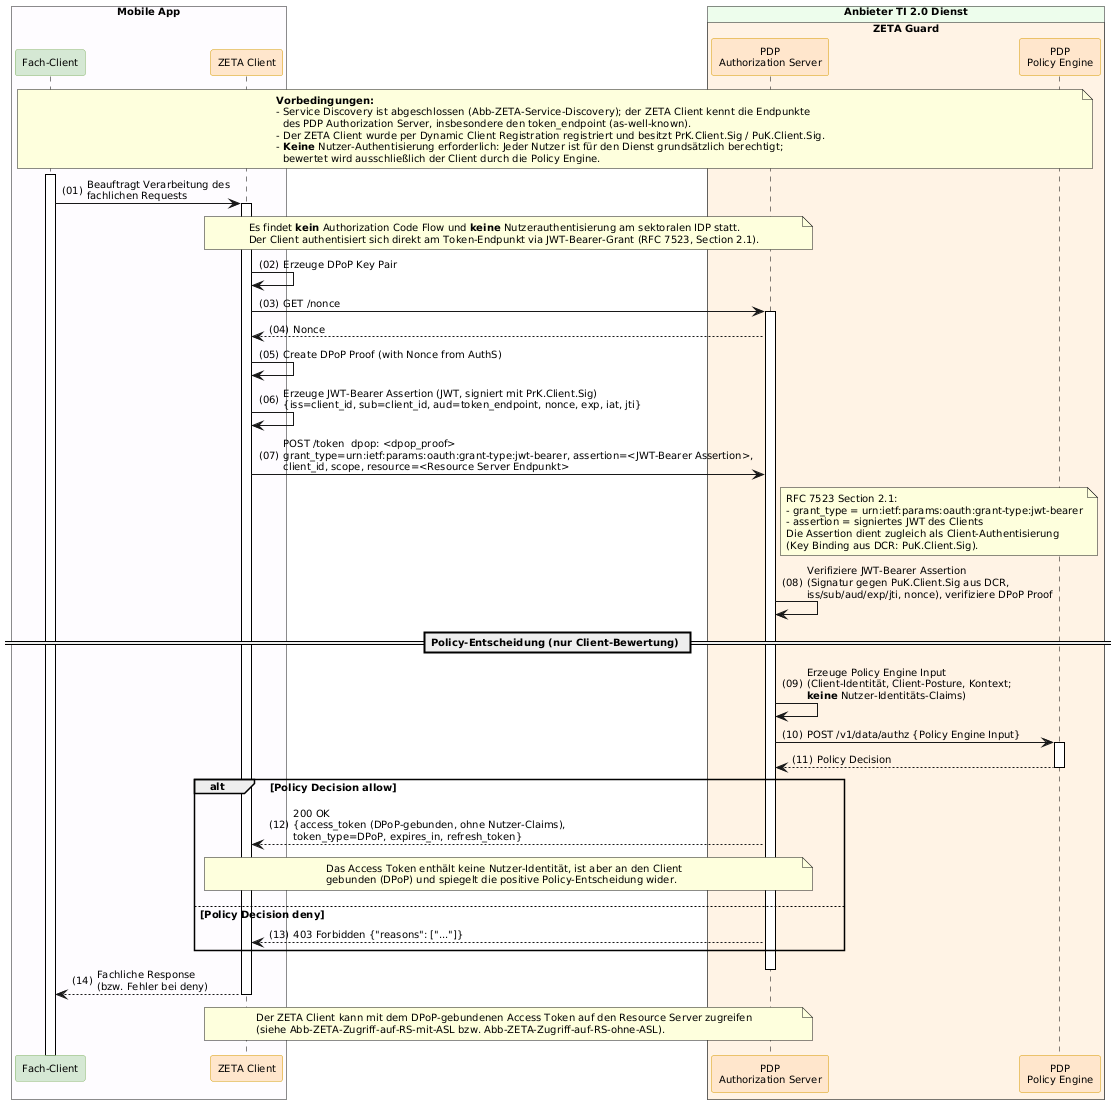

The diagram above was rendered by PlantUML. Its source (embedded in the PNG):
@startuml "Abb-ZETA-OAuth-Client-Authentifizierung-ohne-Nutzer"
!include ../puml-layout.txt


' Ablauf: Client-Authentifizierung ohne Nutzer-Identität (JWT-Bearer-Grant, RFC 7523)
' Wird für Dienste verwendet, für die jeder Nutzer grundsätzlich berechtigt ist.
' Es wird ausschließlich der Client durch die Policy Engine bewertet.

box "Mobile App" DEVICE_COLOR
  participant FC as "Fach-Client" <<provider>>
  participant Client as "ZETA Client" <<zeta>>
end box

box "Anbieter TI 2.0 Dienst" PROVIDER_COLOR
  box "ZETA Guard" ZETA_GUARD_COLOR
    participant AuthS as "PDP\nAuthorization Server" <<zeta>>
    participant OPA as "PDP\nPolicy Engine" <<zeta>>
  end box
end box

note over FC, OPA
  **Vorbedingungen:**
  - Service Discovery ist abgeschlossen (Abb-ZETA-Service-Discovery); der ZETA Client kennt die Endpunkte
    des PDP Authorization Server, insbesondere den token_endpoint (as-well-known).
  - Der ZETA Client wurde per Dynamic Client Registration registriert und besitzt PrK.Client.Sig / PuK.Client.Sig.
  - **Keine** Nutzer-Authentisierung erforderlich: Jeder Nutzer ist für den Dienst grundsätzlich berechtigt;
    bewertet wird ausschließlich der Client durch die Policy Engine.
end note

FC++
FC -> Client ++ : Beauftragt Verarbeitung des\nfachlichen Requests

note over Client, AuthS
  Es findet **kein** Authorization Code Flow und **keine** Nutzerauthentisierung am sektoralen IDP statt.
  Der Client authentisiert sich direkt am Token-Endpunkt via JWT-Bearer-Grant (RFC 7523, Section 2.1).
end note

Client -> Client: Erzeuge DPoP Key Pair
Client -> AuthS++: GET /nonce
AuthS --> Client: Nonce
Client -> Client : Create DPoP Proof (with Nonce from AuthS)
Client -> Client: Erzeuge JWT-Bearer Assertion (JWT, signiert mit PrK.Client.Sig)\n{iss=client_id, sub=client_id, aud=token_endpoint, nonce, exp, iat, jti}

Client -> AuthS: POST /token  dpop: <dpop_proof>\ngrant_type=urn:ietf:params:oauth:grant-type:jwt-bearer, assertion=<JWT-Bearer Assertion>,\nclient_id, scope, resource=<Resource Server Endpunkt>

note right of AuthS
  RFC 7523 Section 2.1:
  - grant_type = urn:ietf:params:oauth:grant-type:jwt-bearer
  - assertion = signiertes JWT des Clients
  Die Assertion dient zugleich als Client-Authentisierung
  (Key Binding aus DCR: PuK.Client.Sig).
end note

AuthS -> AuthS: Verifiziere JWT-Bearer Assertion\n(Signatur gegen PuK.Client.Sig aus DCR,\niss/sub/aud/exp/jti, nonce), verifiziere DPoP Proof

== Policy-Entscheidung (nur Client-Bewertung) ==

AuthS -> AuthS: Erzeuge Policy Engine Input\n(Client-Identität, Client-Posture, Kontext;\n**keine** Nutzer-Identitäts-Claims)
AuthS -> OPA++: POST /v1/data/authz {Policy Engine Input}
OPA --> AuthS--: Policy Decision

alt Policy Decision allow
    AuthS --> Client: 200 OK\n{access_token (DPoP-gebunden, ohne Nutzer-Claims),\ntoken_type=DPoP, expires_in, refresh_token}
    note over Client, AuthS
      Das Access Token enthält keine Nutzer-Identität, ist aber an den Client
      gebunden (DPoP) und spiegelt die positive Policy-Entscheidung wider.
    end note
else Policy Decision deny
    AuthS --> Client: 403 Forbidden {"reasons": ["..."]}
end
deactivate AuthS

Client --> FC -- : Fachliche Response\n(bzw. Fehler bei deny)

note over Client, AuthS
  Der ZETA Client kann mit dem DPoP-gebundenen Access Token auf den Resource Server zugreifen
  (siehe Abb-ZETA-Zugriff-auf-RS-mit-ASL bzw. Abb-ZETA-Zugriff-auf-RS-ohne-ASL).
end note

@enduml